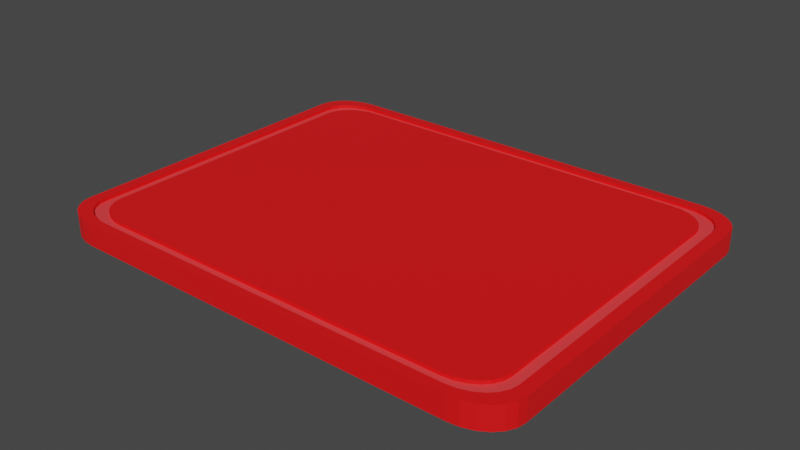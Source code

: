 # Source: Kitchen_Cutting_Board.blend  (saved by Blender 3.5.10; exported with 4.5.12 LTS)
import bpy
from mathutils import Matrix  # noqa: F401  (used for matrix-valued properties, if any)

bpy.ops.wm.read_factory_settings(use_empty=True)
scene = bpy.context.scene
scene.name = 'Scene'

# ---- collections
col_misc3 = bpy.data.collections.new('misc3'); scene.collection.children.link(col_misc3)

# ---- materials (node trees are filled in below, after node groups)
mat_material_001 = bpy.data.materials.new('Material.001')
mat_material_001.use_transparent_shadow = False
mat_material = bpy.data.materials.new('Material')
mat_material.use_transparent_shadow = False

# ---- material node trees
mat_material_001.use_nodes = True; mat_material_001.node_tree.nodes.clear()
_N = mat_material_001.node_tree.nodes; _L = mat_material_001.node_tree.links
n0 = _N.new('ShaderNodeBsdfPrincipled'); n0.name = 'Principled BSDF'; n0.location = (10, 300)
n0.distribution = 'GGX'
n0.subsurface_method = 'RANDOM_WALK_SKIN'
n0.inputs[0].default_value = (0.9387, 0.006049, 0.007499, 1.0)
n0.inputs[3].default_value = 1.45
n0.inputs[27].default_value = (0.0, 0.0, 0.0, 1.0)
n0.inputs[28].default_value = 1.0
n1 = _N.new('ShaderNodeOutputMaterial'); n1.name = 'Material Output'; n1.location = (300, 300)
_L.new(n0.outputs[0], n1.inputs[0])
n1.is_active_output = True
mat_material.use_nodes = True; mat_material.node_tree.nodes.clear()
_N = mat_material.node_tree.nodes; _L = mat_material.node_tree.links
n0 = _N.new('ShaderNodeBsdfPrincipled'); n0.name = 'Principled BSDF'; n0.location = (10, 300)
n0.distribution = 'GGX'
n0.subsurface_method = 'RANDOM_WALK_SKIN'
n0.inputs[0].default_value = (0.9473, 0.05286, 0.05781, 1.0)
n0.inputs[3].default_value = 1.45
n0.inputs[27].default_value = (0.0, 0.0, 0.0, 1.0)
n0.inputs[28].default_value = 1.0
n1 = _N.new('ShaderNodeOutputMaterial'); n1.name = 'Material Output'; n1.location = (300, 300)
_L.new(n0.outputs[0], n1.inputs[0])
n1.is_active_output = True

# ---- world
world_world = bpy.data.worlds.new('World'); scene.world = world_world
world_world.use_nodes = True; world_world.node_tree.nodes.clear()
_N = world_world.node_tree.nodes; _L = world_world.node_tree.links
n0 = _N.new('ShaderNodeOutputWorld'); n0.name = 'World Output'; n0.location = (300, 300)
n1 = _N.new('ShaderNodeBackground'); n1.name = 'Background'; n1.location = (10, 300)
n1.inputs[0].default_value = (0.05088, 0.05088, 0.05088, 1.0)
_L.new(n1.outputs[0], n0.inputs[0])
n0.is_active_output = True
world_world.color = (0.05088, 0.05088, 0.05088)
world_world.use_sun_shadow = False
world_world.sun_shadow_jitter_overblur = 0.0

# ---- meshes
me_cube_106 = bpy.data.meshes.new('Cube.106')
me_cube_106.from_pydata([(-0.8199, -1.0, -1.0), (-1.0, -0.8199, -1.0), (-0.8665, -0.9939, -1.0), (-0.9099, -0.9759, -1.0), (-0.9472, -0.9472, -1.0), (-0.9759, -0.9099, -1.0), (-0.9939, -0.8665, -1.0), (-1.0, -0.8199, 1.0), (-0.8199, -1.0, 1.0), (-0.9939, -0.8665, 1.0), (-0.9759, -0.9099, 1.0), (-0.9472, -0.9472, 1.0), (-0.9099, -0.9759, 1.0), (-0.8665, -0.9939, 1.0), (-1.0, 0.8199, -1.0), (-0.8199, 1.0, -1.0), (-0.9939, 0.8665, -1.0), (-0.9759, 0.9099, -1.0), (-0.9472, 0.9472, -1.0), (-0.9099, 0.9759, -1.0), (-0.8665, 0.9939, -1.0), (-0.8199, 1.0, 1.0), (-1.0, 0.8199, 1.0), (-0.8665, 0.9939, 1.0), (-0.9099, 0.9759, 1.0), (-0.9472, 0.9472, 1.0), (-0.9759, 0.9099, 1.0), (-0.9939, 0.8665, 1.0), (1.0, -0.8199, -1.0), (0.8199, -1.0, -1.0), (0.9939, -0.8665, -1.0), (0.9759, -0.9099, -1.0), (0.9472, -0.9472, -1.0), (0.9099, -0.9759, -1.0), (0.8665, -0.9939, -1.0), (0.8199, -1.0, 1.0), (1.0, -0.8199, 1.0), (0.8665, -0.9939, 1.0), (0.9099, -0.9759, 1.0), (0.9472, -0.9472, 1.0), (0.9759, -0.9099, 1.0), (0.9939, -0.8665, 1.0), (0.8199, 1.0, -1.0), (1.0, 0.8199, -1.0), (0.8665, 0.9939, -1.0), (0.9099, 0.9759, -1.0), (0.9472, 0.9472, -1.0), (0.9759, 0.9099, -1.0), (0.9939, 0.8665, -1.0), (1.0, 0.8199, 1.0), (0.8199, 1.0, 1.0), (0.9939, 0.8665, 1.0), (0.9759, 0.9099, 1.0), (0.9472, 0.9472, 1.0), (0.9099, 0.9759, 1.0), (0.8665, 0.9939, 1.0), (-0.7797, -0.951, 1.0), (-0.824, -0.9451, 1.0), (-0.8653, -0.928, 1.0), (-0.9008, -0.9008, 1.0), (-0.928, -0.8653, 1.0), (-0.9451, -0.824, 1.0), (-0.951, -0.7797, 1.0), (-0.824, 0.9451, 1.0), (-0.7797, 0.951, 1.0), (-0.8653, 0.928, 1.0), (-0.9008, 0.9008, 1.0), (-0.928, 0.8653, 1.0), (-0.9451, 0.824, 1.0), (-0.951, 0.7797, 1.0), (0.9451, 0.824, 1.0), (0.951, 0.7797, 1.0), (0.928, 0.8653, 1.0), (0.9008, 0.9008, 1.0), (0.8653, 0.928, 1.0), (0.824, 0.9451, 1.0), (0.7797, 0.951, 1.0), (0.824, -0.9451, 1.0), (0.7797, -0.951, 1.0), (0.8653, -0.928, 1.0), (0.9008, -0.9008, 1.0), (0.928, -0.8653, 1.0), (0.9451, -0.824, 1.0), (0.951, -0.7797, 1.0), (-0.739, -0.9014, 1.0), (-0.781, -0.8958, 1.0), (-0.8202, -0.8796, 1.0), (-0.8538, -0.8538, 1.0), (-0.8796, -0.8202, 1.0), (-0.8958, -0.781, 1.0), (-0.9014, -0.739, 1.0), (-0.781, 0.8958, 1.0), (-0.739, 0.9014, 1.0), (-0.8202, 0.8796, 1.0), (-0.8538, 0.8538, 1.0), (-0.8796, 0.8202, 1.0), (-0.8958, 0.781, 1.0), (-0.9014, 0.739, 1.0), (0.8958, 0.781, 1.0), (0.9014, 0.739, 1.0), (0.8796, 0.8202, 1.0), (0.8538, 0.8538, 1.0), (0.8202, 0.8796, 1.0), (0.781, 0.8958, 1.0), (0.739, 0.9014, 1.0), (0.781, -0.8958, 1.0), (0.739, -0.9014, 1.0), (0.8202, -0.8796, 1.0), (0.8538, -0.8538, 1.0), (0.8796, -0.8202, 1.0), (0.8958, -0.781, 1.0), (0.9014, -0.739, 1.0), (-0.7797, -0.951, 0.702), (-0.824, -0.9451, 0.702), (-0.8653, -0.928, 0.702), (-0.9008, -0.9008, 0.702), (-0.928, -0.8653, 0.702), (-0.9451, -0.824, 0.702), (-0.951, -0.7797, 0.702), (-0.824, 0.9451, 0.702), (-0.7797, 0.951, 0.702), (-0.8653, 0.928, 0.702), (-0.9008, 0.9008, 0.702), (-0.928, 0.8653, 0.702), (-0.9451, 0.824, 0.702), (-0.951, 0.7797, 0.702), (0.9451, 0.824, 0.702), (0.951, 0.7797, 0.702), (0.928, 0.8653, 0.702), (0.9008, 0.9008, 0.702), (0.8653, 0.928, 0.702), (0.824, 0.9451, 0.702), (0.7797, 0.951, 0.702), (0.824, -0.9451, 0.702), (0.7797, -0.951, 0.702), (0.8653, -0.928, 0.702), (0.9008, -0.9008, 0.702), (0.928, -0.8653, 0.702), (0.9451, -0.824, 0.702), (0.951, -0.7797, 0.702), (-0.739, -0.9014, 0.702), (-0.781, -0.8958, 0.702), (-0.8202, -0.8796, 0.702), (-0.8538, -0.8538, 0.702), (-0.8796, -0.8202, 0.702), (-0.8958, -0.781, 0.702), (-0.9014, -0.739, 0.702), (-0.781, 0.8958, 0.702), (-0.739, 0.9014, 0.702), (-0.8202, 0.8796, 0.702), (-0.8538, 0.8538, 0.702), (-0.8796, 0.8202, 0.702), (-0.8958, 0.781, 0.702), (-0.9014, 0.739, 0.702), (0.8958, 0.781, 0.702), (0.9014, 0.739, 0.702), (0.8796, 0.8202, 0.702), (0.8538, 0.8538, 0.702), (0.8202, 0.8796, 0.702), (0.781, 0.8958, 0.702), (0.739, 0.9014, 0.702), (0.781, -0.8958, 0.702), (0.739, -0.9014, 0.702), (0.8202, -0.8796, 0.702), (0.8538, -0.8538, 0.702), (0.8796, -0.8202, 0.702), (0.8958, -0.781, 0.702), (0.9014, -0.739, 0.702)], [], [(29, 35, 8, 0), (43, 49, 36, 28), (24, 25, 66, 65), (1, 7, 22, 14), (15, 21, 50, 42), (0, 8, 13, 2), (2, 13, 12, 3), (3, 12, 11, 4), (4, 11, 10, 5), (5, 10, 9, 6), (6, 9, 7, 1), (21, 15, 20, 23), (23, 20, 19, 24), (24, 19, 18, 25), (25, 18, 17, 26), (26, 17, 16, 27), (27, 16, 14, 22), (49, 43, 48, 51), (51, 48, 47, 52), (52, 47, 46, 53), (53, 46, 45, 54), (54, 45, 44, 55), (55, 44, 42, 50), (35, 29, 34, 37), (37, 34, 33, 38), (38, 33, 32, 39), (39, 32, 31, 40), (40, 31, 30, 41), (41, 30, 28, 36), (14, 16, 17, 18, 19, 20, 15, 42, 44, 45, 46, 47, 48, 43, 28, 30, 31, 32, 33, 34, 29, 0, 2, 3, 4, 5, 6, 1), (64, 63, 119, 120), (22, 7, 62, 69), (39, 40, 81, 80), (55, 50, 76, 75), (8, 35, 78, 56), (9, 10, 60, 61), (36, 49, 71, 83), (51, 52, 72, 70), (13, 8, 56, 57), (25, 26, 67, 66), (50, 21, 64, 76), (40, 41, 82, 81), (35, 37, 77, 78), (7, 9, 61, 62), (52, 53, 73, 72), (12, 13, 57, 58), (26, 27, 68, 67), (21, 23, 63, 64), (41, 36, 83, 82), (37, 38, 79, 77), (53, 54, 74, 73), (11, 12, 58, 59), (27, 22, 69, 68), (23, 24, 65, 63), (38, 39, 80, 79), (54, 55, 75, 74), (10, 11, 59, 60), (49, 51, 70, 71), (99, 98, 100, 101, 102, 103, 104, 92, 91, 93, 94, 95, 96, 97, 90, 89, 88, 87, 86, 85, 84, 106, 105, 107, 108, 109, 110, 111), (86, 87, 143, 142), (62, 61, 117, 118), (85, 86, 142, 141), (92, 104, 160, 148), (61, 60, 116, 117), (84, 85, 141, 140), (99, 111, 167, 155), (60, 59, 115, 116), (106, 84, 140, 162), (59, 58, 114, 115), (90, 97, 153, 146), (58, 57, 113, 114), (76, 64, 120, 132), (111, 110, 166, 167), (57, 56, 112, 113), (83, 71, 127, 139), (110, 109, 165, 166), (56, 78, 134, 112), (109, 108, 164, 165), (69, 62, 118, 125), (108, 107, 163, 164), (82, 83, 139, 138), (107, 105, 161, 163), (81, 82, 138, 137), (105, 106, 162, 161), (80, 81, 137, 136), (104, 103, 159, 160), (137, 138, 166, 165), (122, 123, 151, 150), (138, 139, 167, 166), (123, 124, 152, 151), (125, 118, 146, 153), (124, 125, 153, 152), (112, 134, 162, 140), (127, 126, 154, 155), (139, 127, 155, 167), (126, 128, 156, 154), (113, 112, 140, 141), (132, 120, 148, 160), (128, 129, 157, 156), (114, 113, 141, 142), (129, 130, 158, 157), (115, 114, 142, 143), (130, 131, 159, 158), (116, 115, 143, 144), (131, 132, 160, 159), (117, 116, 144, 145), (134, 133, 161, 162), (118, 117, 145, 146), (133, 135, 163, 161), (120, 119, 147, 148), (135, 136, 164, 163), (119, 121, 149, 147), (136, 137, 165, 164), (121, 122, 150, 149), (87, 88, 144, 143), (63, 65, 121, 119), (88, 89, 145, 144), (65, 66, 122, 121), (89, 90, 146, 145), (66, 67, 123, 122), (91, 92, 148, 147), (67, 68, 124, 123), (93, 91, 147, 149), (68, 69, 125, 124), (94, 93, 149, 150), (71, 70, 126, 127), (95, 94, 150, 151), (70, 72, 128, 126), (96, 95, 151, 152), (72, 73, 129, 128), (97, 96, 152, 153), (73, 74, 130, 129), (98, 99, 155, 154), (74, 75, 131, 130), (100, 98, 154, 156), (75, 76, 132, 131), (101, 100, 156, 157), (78, 77, 133, 134), (102, 101, 157, 158), (77, 79, 135, 133), (103, 102, 158, 159), (79, 80, 136, 135)])
me_cube_106.polygons.foreach_set('material_index', [0, 0, 0, 0, 0, 0, 0, 0, 0, 0, 0, 0, 0, 0, 0, 0, 0, 0, 0, 0, 0, 0, 0, 0, 0, 0, 0, 0, 0, 1, 0, 0, 0, 0, 0, 0, 0, 0, 0, 0, 0, 0, 0, 0, 0, 0, 0, 0, 0, 0, 0, 0, 0, 0, 0, 0, 0, 0, 0, 0, 0, 0, 0, 0, 0, 0, 0, 0, 0, 0, 0, 0, 0, 0, 0, 0, 0, 0, 0, 0, 0, 0, 0, 0, 0, 0, 1, 1, 1, 1, 1, 1, 1, 1, 1, 1, 1, 1, 1, 1, 1, 1, 1, 1, 1, 1, 1, 1, 1, 1, 1, 1, 1, 1, 0, 0, 0, 0, 0, 0, 0, 0, 0, 0, 0, 0, 0, 0, 0, 0, 0, 0, 0, 0, 0, 0, 0, 0, 0, 0, 0, 0])
_uv = me_cube_106.uv_layers.new(name='UVMap')
_uv.uv.foreach_set('vector', [0.375, 0.7725, 0.625, 0.7725, 0.625, 0.9775, 0.375, 0.9775, 0.375, 0.5225, 0.625, 0.5225, 0.625, 0.7275, 0.375, 0.7275, 0.625, 0.2613, 0.625, 0.25, 0.625, 0.25, 0.625, 0.2613, 0.375, 0.02252, 0.625, 0.02252, 0.625, 0.2275, 0.375, 0.2275, 0.375, 0.2725, 0.625, 0.2725, 0.625, 0.4775, 0.375, 0.4775, 0.375, 0.9775, 0.625, 0.9775, 0.625, 0.9833, 0.375, 0.9833, 0.375, 0.9833, 0.625, 0.9833, 0.625, 0.9887, 0.375, 0.9887, 0.375, 0.9887, 0.625, 0.9887, 0.625, 1.0, 0.375, 1.0, 0.375, 0.0, 0.625, 0.0, 0.625, 0.01126, 0.375, 0.01126, 0.375, 0.01126, 0.625, 0.01126, 0.625, 0.01669, 0.375, 0.01669, 0.375, 0.01669, 0.625, 0.01669, 0.625, 0.02252, 0.375, 0.02252, 0.625, 0.2725, 0.375, 0.2725, 0.375, 0.2667, 0.625, 0.2667, 0.625, 0.2667, 0.375, 0.2667, 0.375, 0.2613, 0.625, 0.2613, 0.625, 0.2613, 0.375, 0.2613, 0.375, 0.25, 0.625, 0.25, 0.625, 0.25, 0.375, 0.25, 0.375, 0.2387, 0.625, 0.2387, 0.625, 0.2387, 0.375, 0.2387, 0.375, 0.2333, 0.625, 0.2333, 0.625, 0.2333, 0.375, 0.2333, 0.375, 0.2275, 0.625, 0.2275, 0.625, 0.5225, 0.375, 0.5225, 0.375, 0.5167, 0.625, 0.5167, 0.625, 0.5167, 0.375, 0.5167, 0.375, 0.5113, 0.625, 0.5113, 0.625, 0.5113, 0.375, 0.5113, 0.375, 0.5, 0.625, 0.5, 0.625, 0.5, 0.375, 0.5, 0.375, 0.4887, 0.625, 0.4887, 0.625, 0.4887, 0.375, 0.4887, 0.375, 0.4833, 0.625, 0.4833, 0.625, 0.4833, 0.375, 0.4833, 0.375, 0.4775, 0.625, 0.4775, 0.625, 0.7725, 0.375, 0.7725, 0.375, 0.7667, 0.625, 0.7667, 0.625, 0.7667, 0.375, 0.7667, 0.375, 0.7613, 0.625, 0.7613, 0.625, 0.7613, 0.375, 0.7613, 0.375, 0.75, 0.625, 0.75, 0.625, 0.75, 0.375, 0.75, 0.375, 0.7387, 0.625, 0.7387, 0.625, 0.7387, 0.375, 0.7387, 0.375, 0.7333, 0.625, 0.7333, 0.625, 0.7333, 0.375, 0.7333, 0.375, 0.7275, 0.625, 0.7275, 0.125, 0.5225, 0.1258, 0.5167, 0.128, 0.5113, 0.1316, 0.5066, 0.1363, 0.503, 0.1417, 0.5008, 0.1475, 0.5, 0.3525, 0.5, 0.3583, 0.5008, 0.3637, 0.503, 0.3684, 0.5066, 0.372, 0.5113, 0.3742, 0.5167, 0.375, 0.5225, 0.375, 0.7275, 0.3742, 0.7333, 0.372, 0.7387, 0.3684, 0.7434, 0.3637, 0.747, 0.3583, 0.7492, 0.3525, 0.75, 0.1475, 0.75, 0.1417, 0.7492, 0.1363, 0.747, 0.1316, 0.7434, 0.128, 0.7387, 0.1258, 0.7333, 0.125, 0.7275, 0.625, 0.2725, 0.625, 0.2667, 0.625, 0.2667, 0.625, 0.2725, 0.625, 0.2275, 0.625, 0.02252, 0.625, 0.02252, 0.625, 0.2275, 0.625, 0.75, 0.625, 0.7387, 0.625, 0.7387, 0.625, 0.75, 0.625, 0.4833, 0.625, 0.4775, 0.625, 0.4775, 0.625, 0.4833, 0.625, 0.9775, 0.625, 0.7725, 0.625, 0.7725, 0.625, 0.9775, 0.625, 0.01669, 0.625, 0.01126, 0.625, 0.01126, 0.625, 0.01669, 0.625, 0.7275, 0.625, 0.5225, 0.625, 0.5225, 0.625, 0.7275, 0.625, 0.5167, 0.625, 0.5113, 0.625, 0.5113, 0.625, 0.5167, 0.625, 0.9833, 0.625, 0.9775, 0.625, 0.9775, 0.625, 0.9833, 0.625, 0.25, 0.625, 0.2387, 0.625, 0.2387, 0.625, 0.25, 0.625, 0.4775, 0.625, 0.2725, 0.625, 0.2725, 0.625, 0.4775, 0.625, 0.7387, 0.625, 0.7333, 0.625, 0.7333, 0.625, 0.7387, 0.625, 0.7725, 0.625, 0.7667, 0.625, 0.7667, 0.625, 0.7725, 0.625, 0.02252, 0.625, 0.01669, 0.625, 0.01669, 0.625, 0.02252, 0.625, 0.5113, 0.625, 0.5, 0.625, 0.5, 0.625, 0.5113, 0.625, 0.9887, 0.625, 0.9833, 0.625, 0.9833, 0.625, 0.9887, 0.625, 0.2387, 0.625, 0.2333, 0.625, 0.2333, 0.625, 0.2387, 0.625, 0.2725, 0.625, 0.2667, 0.625, 0.2667, 0.625, 0.2725, 0.625, 0.7333, 0.625, 0.7275, 0.625, 0.7275, 0.625, 0.7333, 0.625, 0.7667, 0.625, 0.7613, 0.625, 0.7613, 0.625, 0.7667, 0.625, 0.5, 0.625, 0.4887, 0.625, 0.4887, 0.625, 0.5, 0.625, 1.0, 0.625, 0.9887, 0.625, 0.9887, 0.625, 1.0, 0.625, 0.2333, 0.625, 0.2275, 0.625, 0.2275, 0.625, 0.2333, 0.625, 0.2667, 0.625, 0.2613, 0.625, 0.2613, 0.625, 0.2667, 0.625, 0.7613, 0.625, 0.75, 0.625, 0.75, 0.625, 0.7613, 0.625, 0.4887, 0.625, 0.4833, 0.625, 0.4833, 0.625, 0.4887, 0.625, 0.01126, 0.625, 0.0, 0.625, 0.0, 0.625, 0.01126, 0.625, 0.5225, 0.625, 0.5167, 0.625, 0.5167, 0.625, 0.5225, 0.625, 0.5225, 0.6258, 0.5167, 0.628, 0.5113, 0.6316, 0.5066, 0.6363, 0.503, 0.6417, 0.5008, 0.6475, 0.5, 0.8525, 0.5, 0.8583, 0.5008, 0.8637, 0.503, 0.8684, 0.5066, 0.872, 0.5113, 0.8742, 0.5167, 0.875, 0.5225, 0.875, 0.7275, 0.8742, 0.7333, 0.872, 0.7387, 0.8684, 0.7434, 0.8637, 0.747, 0.8583, 0.7492, 0.8525, 0.75, 0.6475, 0.75, 0.6417, 0.7492, 0.6363, 0.747, 0.6316, 0.7434, 0.628, 0.7387, 0.6258, 0.7333, 0.625, 0.7275, 0.8637, 0.747, 0.8684, 0.7434, 0.8684, 0.7434, 0.8637, 0.747, 0.625, 0.02252, 0.625, 0.01669, 0.625, 0.01669, 0.625, 0.02252, 0.8583, 0.7492, 0.8637, 0.747, 0.8637, 0.747, 0.8583, 0.7492, 0.8525, 0.5, 0.6475, 0.5, 0.6475, 0.5, 0.8525, 0.5, 0.625, 0.01669, 0.625, 0.01126, 0.625, 0.01126, 0.625, 0.01669, 0.8525, 0.75, 0.8583, 0.7492, 0.8583, 0.7492, 0.8525, 0.75, 0.625, 0.5225, 0.625, 0.7275, 0.625, 0.7275, 0.625, 0.5225, 0.625, 0.01126, 0.625, 0.0, 0.625, 0.0, 0.625, 0.01126, 0.6475, 0.75, 0.8525, 0.75, 0.8525, 0.75, 0.6475, 0.75, 0.625, 1.0, 0.625, 0.9887, 0.625, 0.9887, 0.625, 1.0, 0.875, 0.7275, 0.875, 0.5225, 0.875, 0.5225, 0.875, 0.7275, 0.625, 0.9887, 0.625, 0.9833, 0.625, 0.9833, 0.625, 0.9887, 0.625, 0.4775, 0.625, 0.2725, 0.625, 0.2725, 0.625, 0.4775, 0.625, 0.7275, 0.6258, 0.7333, 0.6258, 0.7333, 0.625, 0.7275, 0.625, 0.9833, 0.625, 0.9775, 0.625, 0.9775, 0.625, 0.9833, 0.625, 0.7275, 0.625, 0.5225, 0.625, 0.5225, 0.625, 0.7275, 0.6258, 0.7333, 0.628, 0.7387, 0.628, 0.7387, 0.6258, 0.7333, 0.625, 0.9775, 0.625, 0.7725, 0.625, 0.7725, 0.625, 0.9775, 0.628, 0.7387, 0.6316, 0.7434, 0.6316, 0.7434, 0.628, 0.7387, 0.625, 0.2275, 0.625, 0.02252, 0.625, 0.02252, 0.625, 0.2275, 0.6316, 0.7434, 0.6363, 0.747, 0.6363, 0.747, 0.6316, 0.7434, 0.625, 0.7333, 0.625, 0.7275, 0.625, 0.7275, 0.625, 0.7333, 0.6363, 0.747, 0.6417, 0.7492, 0.6417, 0.7492, 0.6363, 0.747, 0.625, 0.7387, 0.625, 0.7333, 0.625, 0.7333, 0.625, 0.7387, 0.6417, 0.7492, 0.6475, 0.75, 0.6475, 0.75, 0.6417, 0.7492, 0.625, 0.75, 0.625, 0.7387, 0.625, 0.7387, 0.625, 0.75, 0.6475, 0.5, 0.6417, 0.5008, 0.6417, 0.5008, 0.6475, 0.5, 0.625, 0.7387, 0.625, 0.7333, 0.625, 0.7333, 0.625, 0.7387, 0.625, 0.25, 0.625, 0.2387, 0.625, 0.2387, 0.625, 0.25, 0.625, 0.7333, 0.625, 0.7275, 0.625, 0.7275, 0.625, 0.7333, 0.625, 0.2387, 0.625, 0.2333, 0.625, 0.2333, 0.625, 0.2387, 0.625, 0.2275, 0.625, 0.02252, 0.625, 0.02252, 0.625, 0.2275, 0.625, 0.2333, 0.625, 0.2275, 0.625, 0.2275, 0.625, 0.2333, 0.625, 0.9775, 0.625, 0.7725, 0.625, 0.7725, 0.625, 0.9775, 0.625, 0.5225, 0.625, 0.5167, 0.625, 0.5167, 0.625, 0.5225, 0.625, 0.7275, 0.625, 0.5225, 0.625, 0.5225, 0.625, 0.7275, 0.625, 0.5167, 0.625, 0.5113, 0.625, 0.5113, 0.625, 0.5167, 0.625, 0.9833, 0.625, 0.9775, 0.625, 0.9775, 0.625, 0.9833, 0.625, 0.4775, 0.625, 0.2725, 0.625, 0.2725, 0.625, 0.4775, 0.625, 0.5113, 0.625, 0.5, 0.625, 0.5, 0.625, 0.5113, 0.625, 0.9887, 0.625, 0.9833, 0.625, 0.9833, 0.625, 0.9887, 0.625, 0.5, 0.625, 0.4887, 0.625, 0.4887, 0.625, 0.5, 0.625, 1.0, 0.625, 0.9887, 0.625, 0.9887, 0.625, 1.0, 0.625, 0.4887, 0.625, 0.4833, 0.625, 0.4833, 0.625, 0.4887, 0.625, 0.01126, 0.625, 0.0, 0.625, 0.0, 0.625, 0.01126, 0.625, 0.4833, 0.625, 0.4775, 0.625, 0.4775, 0.625, 0.4833, 0.625, 0.01669, 0.625, 0.01126, 0.625, 0.01126, 0.625, 0.01669, 0.625, 0.7725, 0.625, 0.7667, 0.625, 0.7667, 0.625, 0.7725, 0.625, 0.02252, 0.625, 0.01669, 0.625, 0.01669, 0.625, 0.02252, 0.625, 0.7667, 0.625, 0.7613, 0.625, 0.7613, 0.625, 0.7667, 0.625, 0.2725, 0.625, 0.2667, 0.625, 0.2667, 0.625, 0.2725, 0.625, 0.7613, 0.625, 0.75, 0.625, 0.75, 0.625, 0.7613, 0.625, 0.2667, 0.625, 0.2613, 0.625, 0.2613, 0.625, 0.2667, 0.625, 0.75, 0.625, 0.7387, 0.625, 0.7387, 0.625, 0.75, 0.625, 0.2613, 0.625, 0.25, 0.625, 0.25, 0.625, 0.2613, 0.8684, 0.7434, 0.872, 0.7387, 0.872, 0.7387, 0.8684, 0.7434, 0.625, 0.2667, 0.625, 0.2613, 0.625, 0.2613, 0.625, 0.2667, 0.872, 0.7387, 0.8742, 0.7333, 0.8742, 0.7333, 0.872, 0.7387, 0.625, 0.2613, 0.625, 0.25, 0.625, 0.25, 0.625, 0.2613, 0.8742, 0.7333, 0.875, 0.7275, 0.875, 0.7275, 0.8742, 0.7333, 0.625, 0.25, 0.625, 0.2387, 0.625, 0.2387, 0.625, 0.25, 0.8583, 0.5008, 0.8525, 0.5, 0.8525, 0.5, 0.8583, 0.5008, 0.625, 0.2387, 0.625, 0.2333, 0.625, 0.2333, 0.625, 0.2387, 0.8637, 0.503, 0.8583, 0.5008, 0.8583, 0.5008, 0.8637, 0.503, 0.625, 0.2333, 0.625, 0.2275, 0.625, 0.2275, 0.625, 0.2333, 0.8684, 0.5066, 0.8637, 0.503, 0.8637, 0.503, 0.8684, 0.5066, 0.625, 0.5225, 0.625, 0.5167, 0.625, 0.5167, 0.625, 0.5225, 0.872, 0.5113, 0.8684, 0.5066, 0.8684, 0.5066, 0.872, 0.5113, 0.625, 0.5167, 0.625, 0.5113, 0.625, 0.5113, 0.625, 0.5167, 0.8742, 0.5167, 0.872, 0.5113, 0.872, 0.5113, 0.8742, 0.5167, 0.625, 0.5113, 0.625, 0.5, 0.625, 0.5, 0.625, 0.5113, 0.875, 0.5225, 0.8742, 0.5167, 0.8742, 0.5167, 0.875, 0.5225, 0.625, 0.5, 0.625, 0.4887, 0.625, 0.4887, 0.625, 0.5, 0.6258, 0.5167, 0.625, 0.5225, 0.625, 0.5225, 0.6258, 0.5167, 0.625, 0.4887, 0.625, 0.4833, 0.625, 0.4833, 0.625, 0.4887, 0.628, 0.5113, 0.6258, 0.5167, 0.6258, 0.5167, 0.628, 0.5113, 0.625, 0.4833, 0.625, 0.4775, 0.625, 0.4775, 0.625, 0.4833, 0.6316, 0.5066, 0.628, 0.5113, 0.628, 0.5113, 0.6316, 0.5066, 0.625, 0.7725, 0.625, 0.7667, 0.625, 0.7667, 0.625, 0.7725, 0.6363, 0.503, 0.6316, 0.5066, 0.6316, 0.5066, 0.6363, 0.503, 0.625, 0.7667, 0.625, 0.7613, 0.625, 0.7613, 0.625, 0.7667, 0.6417, 0.5008, 0.6363, 0.503, 0.6363, 0.503, 0.6417, 0.5008, 0.625, 0.7613, 0.625, 0.75, 0.625, 0.75, 0.625, 0.7613])
me_cube_106.materials.append(mat_material_001)
me_cube_106.materials.append(mat_material)
me_cube_106.update()

# ---- objects
ob_cutting_board = bpy.data.objects.new('cutting board', me_cube_106)

# ---- transforms, parenting, visibility, modifiers, constraints
ob_cutting_board.location = (0.6792, -7.505, 4.971)
ob_cutting_board.scale = (0.186, 0.1456, 0.008608)

# ---- collection membership
col_misc3.objects.link(ob_cutting_board)

# ---- scene / render settings (as saved in the file)
scene.frame_start = 1; scene.frame_end = 250; scene.frame_set(193)
scene.render.engine = 'BLENDER_EEVEE_NEXT'
scene.cycles.samples = 1024
scene.cycles.sampling_pattern = 'TABULATED_SOBOL'
scene.cycles.bake_type = 'NORMAL'
scene.view_settings.view_transform = 'Filmic'
bpy.context.view_layer.update()

# ---- added for rendering (the .blend has no active camera and no usable light): camera, sun
cam_auto = bpy.data.cameras.new('AutoCamera')
cam_auto.lens = 50.0
cam_auto.sensor_width = 36.0
cam_auto.clip_end = 1000.0
ob_auto_camera = bpy.data.objects.new('AutoCamera', cam_auto)
scene.collection.objects.link(ob_auto_camera)
ob_auto_camera.location = (1.11663, -8.03001, 5.32123)
ob_auto_camera.rotation_euler = (1.09748, -7.21219e-08, 0.694738)
scene.camera = ob_auto_camera
light_auto_sun = bpy.data.lights.new('AutoSun', 'SUN')
light_auto_sun.energy = 3.0
light_auto_sun.angle = 0.0523599
ob_auto_sun = bpy.data.objects.new('AutoSun', light_auto_sun)
scene.collection.objects.link(ob_auto_sun)
ob_auto_sun.rotation_euler = (0.872665, 0.174533, 0.523599)
bpy.context.view_layer.update()
